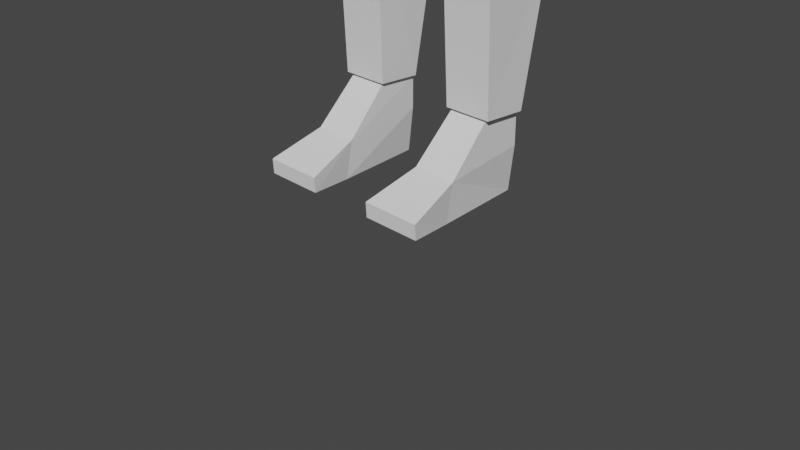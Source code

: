 # Source: femal_mannequin.blend  (saved by Blender 2.82.7; exported with 4.5.12 LTS)
import bpy
from mathutils import Matrix  # noqa: F401  (used for matrix-valued properties, if any)

bpy.ops.wm.read_factory_settings(use_empty=True)
scene = bpy.context.scene
scene.name = 'Scene'

# ---- collections
col_collection = bpy.data.collections.new('Collection'); scene.collection.children.link(col_collection)
col_background = bpy.data.collections.new('background'); scene.collection.children.link(col_background)

# ---- materials (node trees are filled in below, after node groups)
mat_material_002 = bpy.data.materials.new('Material.002')
mat_material_002.use_transparent_shadow = False

# ---- material node trees

# ---- world
world_world = bpy.data.worlds.new('World'); scene.world = world_world
world_world.use_nodes = True; world_world.node_tree.nodes.clear()
_N = world_world.node_tree.nodes; _L = world_world.node_tree.links
n0 = _N.new('ShaderNodeOutputWorld'); n0.name = 'World Output'; n0.location = (300, 300)
n1 = _N.new('ShaderNodeBackground'); n1.name = 'Background'; n1.location = (10, 300)
n1.inputs[0].default_value = (0.05088, 0.05088, 0.05088, 1.0)
_L.new(n1.outputs[0], n0.inputs[0])
n0.is_active_output = True
world_world.color = (0.05088, 0.05088, 0.05088)
world_world.use_sun_shadow = False
world_world.sun_shadow_jitter_overblur = 0.0

# ---- cameras
cam_camera = bpy.data.cameras.new('Camera')
cam_camera.clip_end = 100.0
cam_camera.ortho_scale = 7.314

# ---- meshes
me_cube_002 = bpy.data.meshes.new('Cube.002')
me_cube_002.from_pydata([(-0.8729, -0.4956, -1.088), (-1.026, -0.9481, 0.8099), (-0.8729, 0.8549, -0.6681), (-1.026, 0.6005, 1.177), (0.8729, -0.4956, -1.088), (1.026, -0.9481, 0.8099), (0.8729, 0.8549, -0.6681), (1.026, 0.6005, 1.177), (-1.403, -1.049, -0.2164), (-1.403, 1.095, 0.3263), (1.403, 1.095, 0.3263), (1.403, -1.049, -0.2164), (5.96e-08, 0.8549, -0.6681), (-2.587e-17, 0.6005, 1.177), (5.96e-08, -0.4956, -1.088), (0.0, -0.9481, 0.8099), (0.0, -1.049, -0.2164), (-7.39e-17, 1.095, 0.3263)], [], [(8, 1, 3, 9), (17, 13, 7, 10), (10, 7, 5, 11), (16, 15, 1, 8), (12, 6, 4, 14), (13, 3, 1, 15), (14, 16, 8, 0), (6, 10, 11, 4), (12, 17, 10, 6), (0, 8, 9, 2), (2, 9, 17, 12), (4, 11, 16, 14), (7, 13, 15, 5), (2, 12, 14, 0), (11, 5, 15, 16), (9, 3, 13, 17)])
_uv = me_cube_002.uv_layers.new(name='UVMap')
_uv.uv.foreach_set('vector', [0.6621, 0.5316, 0.7218, 0.5316, 0.7218, 0.5914, 0.6621, 0.5914, 0.6621, 0.5316, 0.7218, 0.5316, 0.7218, 0.5914, 0.6621, 0.5914, 0.7674, 0.5213, 0.8331, 0.5213, 0.8331, 0.587, 0.7674, 0.587, 0.7674, 0.5213, 0.8331, 0.5213, 0.8331, 0.587, 0.7674, 0.587, 0.6621, 0.5316, 0.7218, 0.5316, 0.7218, 0.5914, 0.6621, 0.5914, 0.7674, 0.5213, 0.8331, 0.5213, 0.8331, 0.587, 0.7674, 0.587, 0.7674, 0.5213, 0.8331, 0.5213, 0.8331, 0.587, 0.7674, 0.587, 0.7674, 0.5213, 0.8331, 0.5213, 0.8331, 0.587, 0.7674, 0.587, 0.6621, 0.5316, 0.7218, 0.5316, 0.7218, 0.5914, 0.6621, 0.5914, 0.6621, 0.5316, 0.7218, 0.5316, 0.7218, 0.5914, 0.6621, 0.5914, 0.6621, 0.5316, 0.7218, 0.5316, 0.7218, 0.5914, 0.6621, 0.5914, 0.7674, 0.5213, 0.8331, 0.5213, 0.8331, 0.587, 0.7674, 0.587, 0.7674, 0.5213, 0.8331, 0.5213, 0.8331, 0.587, 0.7674, 0.587, 0.6621, 0.5316, 0.7218, 0.5316, 0.7218, 0.5914, 0.6621, 0.5914, 0.7674, 0.5213, 0.8331, 0.5213, 0.8331, 0.587, 0.7674, 0.587, 0.6621, 0.5316, 0.7218, 0.5316, 0.7218, 0.5914, 0.6621, 0.5914])
me_cube_002.use_remesh_fix_poles = True
me_cube_002.use_remesh_preserve_attributes = False
me_cube_002.use_mirror_vertex_groups = False
me_cube_002.update()
me_cube_003 = bpy.data.meshes.new('Cube.003')
me_cube_003.from_pydata([(-1.0, 0.2436, 1.186), (-1.0, 1.56, -0.618), (-1.0, -1.56, 0.618), (-1.0, -0.2436, -1.186), (1.0, 0.2436, 1.186), (1.0, 1.56, -0.618), (1.0, -1.56, 0.618), (1.0, -0.2436, -1.186)], [], [(0, 1, 3, 2), (2, 3, 7, 6), (6, 7, 5, 4), (4, 5, 1, 0), (2, 6, 4, 0), (7, 3, 1, 5)])
_uv = me_cube_003.uv_layers.new(name='UVMap')
_uv.uv.foreach_set('vector', [0.6621, 0.5316, 0.7218, 0.5316, 0.7218, 0.5914, 0.6621, 0.5914, 0.7674, 0.5213, 0.8331, 0.5213, 0.8331, 0.587, 0.7674, 0.587, 0.7674, 0.5213, 0.8331, 0.5213, 0.8331, 0.587, 0.7674, 0.587, 0.6621, 0.5316, 0.7218, 0.5316, 0.7218, 0.5914, 0.6621, 0.5914, 0.6621, 0.5316, 0.7218, 0.5316, 0.7218, 0.5914, 0.6621, 0.5914, 0.6621, 0.5316, 0.7218, 0.5316, 0.7218, 0.5914, 0.6621, 0.5914])
me_cube_003.use_remesh_fix_poles = True
me_cube_003.use_remesh_preserve_attributes = False
me_cube_003.use_mirror_vertex_groups = False
me_cube_003.update()
me_cube_004 = bpy.data.meshes.new('Cube.004')
me_cube_004.from_pydata([(-0.7904, -0.653, -1.08), (-0.619, -0.4052, 0.8465), (-0.7904, 0.4356, -1.046), (-0.6261, 0.5574, 1.172), (0.7904, -0.653, -1.08), (0.6332, -0.4052, 0.8465), (0.7904, 0.4356, -1.046), (0.6261, 0.5574, 1.172), (-1.051, -0.8574, -0.1216), (-1.051, 0.8803, 0.2408), (1.051, 0.8803, 0.2408), (1.051, -0.8574, -0.1216)], [], [(8, 1, 3, 9), (10, 7, 5, 11), (9, 3, 7, 10), (11, 5, 1, 8), (2, 6, 4, 0), (7, 3, 1, 5), (6, 10, 11, 4), (4, 11, 8, 0), (0, 8, 9, 2), (2, 9, 10, 6)])
_uv = me_cube_004.uv_layers.new(name='UVMap')
_uv.uv.foreach_set('vector', [0.6621, 0.5316, 0.7218, 0.5316, 0.7218, 0.5914, 0.6621, 0.5914, 0.7674, 0.5213, 0.8331, 0.5213, 0.8331, 0.587, 0.7674, 0.587, 0.6621, 0.5316, 0.7218, 0.5316, 0.7218, 0.5914, 0.6621, 0.5914, 0.7674, 0.5213, 0.8331, 0.5213, 0.8331, 0.587, 0.7674, 0.587, 0.6621, 0.5316, 0.7218, 0.5316, 0.7218, 0.5914, 0.6621, 0.5914, 0.7674, 0.5213, 0.8331, 0.5213, 0.8331, 0.587, 0.7674, 0.587, 0.7674, 0.5213, 0.8331, 0.5213, 0.8331, 0.587, 0.7674, 0.587, 0.7674, 0.5213, 0.8331, 0.5213, 0.8331, 0.587, 0.7674, 0.587, 0.6621, 0.5316, 0.7218, 0.5316, 0.7218, 0.5914, 0.6621, 0.5914, 0.6621, 0.5316, 0.7218, 0.5316, 0.7218, 0.5914, 0.6621, 0.5914])
me_cube_004.materials.append(mat_material_002)
me_cube_004.use_remesh_fix_poles = True
me_cube_004.use_remesh_preserve_attributes = False
me_cube_004.use_mirror_vertex_groups = False
me_cube_004.update()
me_cube_005 = bpy.data.meshes.new('Cube.005')
me_cube_005.from_pydata([(-1.137, -1.0, -0.8675), (-1.137, -1.0, 0.8675), (-1.137, 1.0, -0.8675), (-1.137, 1.0, 0.8675), (1.137, -1.0, -0.8675), (1.137, -1.0, 0.8675), (1.137, 1.0, -0.8675), (1.137, 1.0, 0.8675)], [], [(0, 1, 3, 2), (2, 3, 7, 6), (6, 7, 5, 4), (4, 5, 1, 0), (2, 6, 4, 0), (7, 3, 1, 5)])
_uv = me_cube_005.uv_layers.new(name='UVMap')
_uv.uv.foreach_set('vector', [0.6621, 0.5316, 0.7218, 0.5316, 0.7218, 0.5914, 0.6621, 0.5914, 0.6621, 0.5316, 0.7218, 0.5316, 0.7218, 0.5914, 0.6621, 0.5914, 0.7674, 0.5213, 0.8331, 0.5213, 0.8331, 0.587, 0.7674, 0.587, 0.7674, 0.5213, 0.8331, 0.5213, 0.8331, 0.587, 0.7674, 0.587, 0.6621, 0.5316, 0.7218, 0.5316, 0.7218, 0.5914, 0.6621, 0.5914, 0.6621, 0.5316, 0.7218, 0.5316, 0.7218, 0.5914, 0.6621, 0.5914])
me_cube_005.use_remesh_fix_poles = True
me_cube_005.use_remesh_preserve_attributes = False
me_cube_005.use_mirror_vertex_groups = False
me_cube_005.update()
me_cube_006 = bpy.data.meshes.new('Cube.006')
me_cube_006.from_pydata([(-1.102, -1.0, -0.2201), (-0.817, -0.923, 0.9901), (-1.102, 1.0, -0.2201), (-0.817, 0.8846, 0.9901), (1.095, -1.0, -0.2201), (0.7872, -0.923, 1.015), (1.095, 1.0, -0.2201), (0.7872, 0.8846, 1.015), (0.006777, 1.0, -1.069), (0.0, 0.8846, 1.0), (0.006777, -1.0, -1.069), (0.0, -0.923, 1.0)], [], [(0, 1, 3, 2), (8, 9, 7, 6), (6, 7, 5, 4), (8, 6, 4, 10), (9, 3, 1, 11), (10, 11, 1, 0), (4, 5, 11, 10), (7, 9, 11, 5), (2, 8, 10, 0), (2, 3, 9, 8)])
_uv = me_cube_006.uv_layers.new(name='UVMap')
_uv.uv.foreach_set('vector', [0.6621, 0.5316, 0.7218, 0.5316, 0.7218, 0.5914, 0.6621, 0.5914, 0.6621, 0.5316, 0.7218, 0.5316, 0.7218, 0.5914, 0.6621, 0.5914, 0.7674, 0.5213, 0.8331, 0.5213, 0.8331, 0.587, 0.7674, 0.587, 0.6621, 0.5316, 0.7218, 0.5316, 0.7218, 0.5914, 0.6621, 0.5914, 0.7674, 0.5213, 0.8331, 0.5213, 0.8331, 0.587, 0.7674, 0.587, 0.7674, 0.5213, 0.8331, 0.5213, 0.8331, 0.587, 0.7674, 0.587, 0.7674, 0.5213, 0.8331, 0.5213, 0.8331, 0.587, 0.7674, 0.587, 0.7674, 0.5213, 0.8331, 0.5213, 0.8331, 0.587, 0.7674, 0.587, 0.6621, 0.5316, 0.7218, 0.5316, 0.7218, 0.5914, 0.6621, 0.5914, 0.6621, 0.5316, 0.7218, 0.5316, 0.7218, 0.5914, 0.6621, 0.5914])
me_cube_006.use_remesh_fix_poles = True
me_cube_006.use_remesh_preserve_attributes = False
me_cube_006.use_mirror_vertex_groups = False
me_cube_006.update()
me_cube_007 = bpy.data.meshes.new('Cube.007')
me_cube_007.from_pydata([(-0.6501, -0.3963, -1.078), (-1.217, -1.205, 0.5356), (-0.6521, 1.454, -1.099), (-1.232, 1.088, 0.5256), (1.249, -0.4122, -1.021), (0.9235, -1.315, 1.004), (1.247, 1.451, -1.02), (0.9078, 0.99, 1.015)], [], [(0, 1, 3, 2), (2, 3, 7, 6), (6, 7, 5, 4), (4, 5, 1, 0), (2, 6, 4, 0), (7, 3, 1, 5)])
_uv = me_cube_007.uv_layers.new(name='UVMap')
_uv.uv.foreach_set('vector', [0.6621, 0.5316, 0.7218, 0.5316, 0.7218, 0.5914, 0.6621, 0.5914, 0.6621, 0.5316, 0.7218, 0.5316, 0.7218, 0.5914, 0.6621, 0.5914, 0.7674, 0.5213, 0.8331, 0.5213, 0.8331, 0.587, 0.7674, 0.587, 0.7674, 0.5213, 0.8331, 0.5213, 0.8331, 0.587, 0.7674, 0.587, 0.6621, 0.5316, 0.7218, 0.5316, 0.7218, 0.5914, 0.6621, 0.5914, 0.7674, 0.5213, 0.8331, 0.5213, 0.8331, 0.587, 0.7674, 0.587])
me_cube_007.materials.append(mat_material_002)
me_cube_007.use_remesh_fix_poles = True
me_cube_007.use_remesh_preserve_attributes = False
me_cube_007.use_mirror_vertex_groups = False
me_cube_007.update()
me_cube_009 = bpy.data.meshes.new('Cube.009')
me_cube_009.from_pydata([(-1.0, -0.789, -1.11), (-1.106, -1.106, 1.0), (-1.0, 0.8008, -1.123), (-1.106, 1.026, 0.9392), (1.0, -0.789, -1.11), (1.106, -1.106, 1.0), (1.0, 0.8008, -1.123), (1.106, 1.026, 0.9392), (-0.9856, 1.815, 0.438), (1.014, 1.815, 0.438)], [], [(0, 1, 3, 8, 2), (2, 8, 9, 6), (6, 9, 7, 5, 4), (4, 5, 1, 0), (2, 6, 4, 0), (7, 3, 1, 5), (9, 8, 3, 7)])
_uv = me_cube_009.uv_layers.new(name='UVMap')
_uv.uv.foreach_set('vector', [0.6919, 0.5914, 0.7204, 0.5708, 0.7095, 0.5373, 0.6744, 0.5373, 0.6635, 0.5708, 0.6621, 0.5316, 0.7218, 0.5316, 0.7218, 0.5914, 0.6621, 0.5914, 0.8002, 0.587, 0.8315, 0.5643, 0.8195, 0.5276, 0.7809, 0.5276, 0.769, 0.5643, 0.7674, 0.5213, 0.8331, 0.5213, 0.8331, 0.587, 0.7674, 0.587, 0.6621, 0.5316, 0.7218, 0.5316, 0.7218, 0.5914, 0.6621, 0.5914, 0.7674, 0.5213, 0.8331, 0.5213, 0.8331, 0.587, 0.7674, 0.587, 0.6621, 0.5316, 0.7218, 0.5316, 0.7218, 0.5914, 0.6621, 0.5914])
me_cube_009.use_remesh_fix_poles = True
me_cube_009.use_remesh_preserve_attributes = False
me_cube_009.use_mirror_vertex_groups = False
me_cube_009.update()
me_cube_010 = bpy.data.meshes.new('Cube.010')
me_cube_010.from_pydata([(-1.112, -3.25, -1.308), (-1.0, -0.94, 1.053), (-0.7318, 1.06, -1.233), (-1.0, 1.06, 1.053), (1.112, -3.25, -1.308), (1.0, -0.94, 1.053), (0.7318, 1.06, -1.233), (1.0, 1.06, 1.053), (-1.112, -2.903, -0.2049), (-1.0, 1.06, 0.1097), (1.0, 1.06, 0.1097), (1.112, -2.903, -0.2049), (1.501, -5.482, -0.7904), (1.501, -5.434, -1.233), (-1.501, -5.434, -1.233), (-1.501, -5.482, -0.7904)], [], [(8, 1, 3, 9), (9, 3, 7, 10), (10, 7, 5, 11), (11, 5, 1, 8), (2, 6, 4, 0), (7, 3, 1, 5), (4, 11, 12, 13), (6, 10, 11, 4), (2, 9, 10, 6), (0, 8, 9, 2), (13, 12, 15, 14), (11, 8, 15, 12), (8, 0, 14, 15), (0, 4, 13, 14)])
_uv = me_cube_010.uv_layers.new(name='UVMap')
_uv.uv.foreach_set('vector', [0.6621, 0.5316, 0.7218, 0.5316, 0.7218, 0.5914, 0.6621, 0.5914, 0.6621, 0.5316, 0.7218, 0.5316, 0.7218, 0.5914, 0.6621, 0.5914, 0.7674, 0.5213, 0.8331, 0.5213, 0.8331, 0.587, 0.7674, 0.587, 0.7674, 0.5213, 0.8331, 0.5213, 0.8331, 0.587, 0.7674, 0.587, 0.6621, 0.5316, 0.7218, 0.5316, 0.7218, 0.5914, 0.6621, 0.5914, 0.7674, 0.5213, 0.8331, 0.5213, 0.8331, 0.587, 0.7674, 0.587, 0.7674, 0.5213, 0.8331, 0.5213, 0.8331, 0.587, 0.7674, 0.587, 0.7674, 0.5213, 0.8331, 0.5213, 0.8331, 0.587, 0.7674, 0.587, 0.6621, 0.5316, 0.7218, 0.5316, 0.7218, 0.5914, 0.6621, 0.5914, 0.6621, 0.5316, 0.7218, 0.5316, 0.7218, 0.5914, 0.6621, 0.5914, 0.7674, 0.5213, 0.8331, 0.5213, 0.8331, 0.587, 0.7674, 0.587, 0.7674, 0.5213, 0.8331, 0.5213, 0.8331, 0.587, 0.7674, 0.587, 0.6621, 0.5316, 0.7218, 0.5316, 0.7218, 0.5914, 0.6621, 0.5914, 0.6621, 0.5316, 0.7218, 0.5316, 0.7218, 0.5914, 0.6621, 0.5914])
me_cube_010.use_remesh_fix_poles = True
me_cube_010.use_remesh_preserve_attributes = False
me_cube_010.use_mirror_vertex_groups = False
me_cube_010.update()
me_icosphere_002 = bpy.data.meshes.new('Icosphere.002')
me_icosphere_002.from_pydata([(0.0, 0.0, -1.0), (0.7236, -0.5257, -0.4472), (-0.2764, -0.8506, -0.4472), (-0.8944, 0.0, -0.4472), (-0.2764, 0.8506, -0.4472), (0.7236, 0.5257, -0.4472), (0.2764, -0.8506, 0.4472), (-0.7236, -0.5257, 0.4472), (-0.7236, 0.5257, 0.4472), (0.2764, 0.8506, 0.4472), (0.8944, 0.0, 0.4472), (0.0, 0.0, 1.0)], [], [(0, 1, 2), (1, 0, 5), (0, 2, 3), (0, 3, 4), (0, 4, 5), (1, 5, 10), (2, 1, 6), (3, 2, 7), (4, 3, 8), (5, 4, 9), (1, 10, 6), (2, 6, 7), (3, 7, 8), (4, 8, 9), (5, 9, 10), (6, 10, 11), (7, 6, 11), (8, 7, 11), (9, 8, 11), (10, 9, 11)])
_uv = me_icosphere_002.uv_layers.new(name='UVMap')
_uv.uv.foreach_set('vector', [0.6621, 0.5316, 0.7218, 0.5316, 0.7218, 0.5914, 0.7674, 0.5213, 0.8331, 0.5213, 0.8331, 0.587, 0.6621, 0.5316, 0.7218, 0.5316, 0.7218, 0.5914, 0.6621, 0.5316, 0.7218, 0.5316, 0.7218, 0.5914, 0.6621, 0.5316, 0.7218, 0.5316, 0.7218, 0.5914, 0.7674, 0.5213, 0.8331, 0.5213, 0.8331, 0.587, 0.7674, 0.5213, 0.8331, 0.5213, 0.8331, 0.587, 0.6621, 0.5316, 0.7218, 0.5316, 0.7218, 0.5914, 0.6621, 0.5316, 0.7218, 0.5316, 0.7218, 0.5914, 0.6621, 0.5316, 0.7218, 0.5316, 0.7218, 0.5914, 0.7674, 0.5213, 0.8331, 0.5213, 0.8331, 0.587, 0.7674, 0.5213, 0.8331, 0.5213, 0.8331, 0.587, 0.6621, 0.5316, 0.7218, 0.5316, 0.7218, 0.5914, 0.6621, 0.5316, 0.7218, 0.5316, 0.7218, 0.5914, 0.7674, 0.5213, 0.8331, 0.5213, 0.8331, 0.587, 0.7674, 0.5213, 0.8331, 0.5213, 0.8331, 0.587, 0.7674, 0.5213, 0.8331, 0.5213, 0.8331, 0.587, 0.6621, 0.5316, 0.7218, 0.5316, 0.7218, 0.5914, 0.6621, 0.5316, 0.7218, 0.5316, 0.7218, 0.5914, 0.7674, 0.5213, 0.8331, 0.5213, 0.8331, 0.587])
me_icosphere_002.use_remesh_fix_poles = True
me_icosphere_002.use_remesh_preserve_attributes = False
me_icosphere_002.use_mirror_vertex_groups = False
me_icosphere_002.update()
me_icosphere_003 = bpy.data.meshes.new('Icosphere.003')
me_icosphere_003.from_pydata([(0.0, 0.0, -1.0), (0.7236, -0.5257, -0.4472), (-0.2764, -0.8506, -0.4472), (-0.8944, 0.0, -0.4472), (-0.2764, 0.8506, -0.4472), (0.7236, 0.5257, -0.4472), (0.2764, -0.8506, 0.4472), (-0.7236, -0.5257, 0.4472), (-0.7236, 0.5257, 0.4472), (0.2764, 0.8506, 0.4472), (0.8944, 0.0, 0.4472), (0.0, 0.0, 1.0)], [], [(0, 1, 2), (1, 0, 5), (0, 2, 3), (0, 3, 4), (0, 4, 5), (1, 5, 10), (2, 1, 6), (3, 2, 7), (4, 3, 8), (5, 4, 9), (1, 10, 6), (2, 6, 7), (3, 7, 8), (4, 8, 9), (5, 9, 10), (6, 10, 11), (7, 6, 11), (8, 7, 11), (9, 8, 11), (10, 9, 11)])
_uv = me_icosphere_003.uv_layers.new(name='UVMap')
_uv.uv.foreach_set('vector', [0.7674, 0.5213, 0.8331, 0.5213, 0.8331, 0.587, 0.7674, 0.5213, 0.8331, 0.5213, 0.8331, 0.587, 0.6621, 0.5316, 0.7218, 0.5316, 0.7218, 0.5914, 0.6621, 0.5316, 0.7218, 0.5316, 0.7218, 0.5914, 0.6621, 0.5316, 0.7218, 0.5316, 0.7218, 0.5914, 0.7674, 0.5213, 0.8331, 0.5213, 0.8331, 0.587, 0.7674, 0.5213, 0.8331, 0.5213, 0.8331, 0.587, 0.6621, 0.5316, 0.7218, 0.5316, 0.7218, 0.5914, 0.6621, 0.5316, 0.7218, 0.5316, 0.7218, 0.5914, 0.6621, 0.5316, 0.7218, 0.5316, 0.7218, 0.5914, 0.7674, 0.5213, 0.8331, 0.5213, 0.8331, 0.587, 0.7674, 0.5213, 0.8331, 0.5213, 0.8331, 0.587, 0.6621, 0.5316, 0.7218, 0.5316, 0.7218, 0.5914, 0.6621, 0.5316, 0.7218, 0.5316, 0.7218, 0.5914, 0.7674, 0.5213, 0.8331, 0.5213, 0.8331, 0.587, 0.7674, 0.5213, 0.8331, 0.5213, 0.8331, 0.587, 0.7674, 0.5213, 0.8331, 0.5213, 0.8331, 0.587, 0.7674, 0.5213, 0.8331, 0.5213, 0.8331, 0.587, 0.7674, 0.5213, 0.8331, 0.5213, 0.8331, 0.587, 0.7674, 0.5213, 0.8331, 0.5213, 0.8331, 0.587])
me_icosphere_003.use_remesh_fix_poles = True
me_icosphere_003.use_remesh_preserve_attributes = False
me_icosphere_003.use_mirror_vertex_groups = False
me_icosphere_003.update()
me_cube_011 = bpy.data.meshes.new('Cube.011')
me_cube_011.from_pydata([(0.2275, -1.0, -1.074), (-2.012, -1.0, 0.7103), (0.2275, 1.0, -1.074), (-2.012, 1.0, 0.7103), (1.806, -1.0, -0.7103), (0.1852, -1.0, 1.241), (1.806, 1.0, -0.7103), (0.1852, 1.0, 1.241)], [], [(0, 1, 3, 2), (2, 3, 7, 6), (6, 7, 5, 4), (4, 5, 1, 0), (2, 6, 4, 0), (7, 3, 1, 5)])
_uv = me_cube_011.uv_layers.new(name='UVMap')
_uv.uv.foreach_set('vector', [0.6621, 0.5316, 0.7218, 0.5316, 0.7218, 0.5914, 0.6621, 0.5914, 0.6621, 0.5316, 0.7218, 0.5316, 0.7218, 0.5914, 0.6621, 0.5914, 0.7674, 0.5213, 0.8331, 0.5213, 0.8331, 0.587, 0.7674, 0.587, 0.7674, 0.5213, 0.8331, 0.5213, 0.8331, 0.587, 0.7674, 0.587, 0.7674, 0.5213, 0.8331, 0.5213, 0.8331, 0.587, 0.7674, 0.587, 0.7674, 0.5213, 0.8331, 0.5213, 0.8331, 0.587, 0.7674, 0.587])
me_cube_011.use_remesh_fix_poles = True
me_cube_011.use_remesh_preserve_attributes = False
me_cube_011.use_mirror_vertex_groups = False
me_cube_011.update()
me_icosphere_004 = bpy.data.meshes.new('Icosphere.004')
me_icosphere_004.from_pydata([(0.0, 0.0, -1.0), (0.7236, -0.5257, -0.4472), (-0.2764, -0.8506, -0.4472), (-0.8944, 0.0, -0.4472), (-0.2764, 0.8506, -0.4472), (0.7236, 0.5257, -0.4472), (0.2764, -0.8506, 0.4472), (-0.7236, -0.5257, 0.4472), (-0.7236, 0.5257, 0.4472), (0.2764, 0.8506, 0.4472), (0.8944, 0.0, 0.4472), (0.0, 0.0, 1.0)], [], [(0, 1, 2), (1, 0, 5), (0, 2, 3), (0, 3, 4), (0, 4, 5), (1, 5, 10), (2, 1, 6), (3, 2, 7), (4, 3, 8), (5, 4, 9), (1, 10, 6), (2, 6, 7), (3, 7, 8), (4, 8, 9), (5, 9, 10), (6, 10, 11), (7, 6, 11), (8, 7, 11), (9, 8, 11), (10, 9, 11)])
_uv = me_icosphere_004.uv_layers.new(name='UVMap')
_uv.uv.foreach_set('vector', [0.7674, 0.5213, 0.8331, 0.5213, 0.8331, 0.587, 0.7674, 0.5213, 0.8331, 0.5213, 0.8331, 0.587, 0.6621, 0.5316, 0.7218, 0.5316, 0.7218, 0.5914, 0.6621, 0.5316, 0.7218, 0.5316, 0.7218, 0.5914, 0.6621, 0.5316, 0.7218, 0.5316, 0.7218, 0.5914, 0.7674, 0.5213, 0.8331, 0.5213, 0.8331, 0.587, 0.7674, 0.5213, 0.8331, 0.5213, 0.8331, 0.587, 0.6621, 0.5316, 0.7218, 0.5316, 0.7218, 0.5914, 0.6621, 0.5316, 0.7218, 0.5316, 0.7218, 0.5914, 0.6621, 0.5316, 0.7218, 0.5316, 0.7218, 0.5914, 0.7674, 0.5213, 0.8331, 0.5213, 0.8331, 0.587, 0.7674, 0.5213, 0.8331, 0.5213, 0.8331, 0.587, 0.6621, 0.5316, 0.7218, 0.5316, 0.7218, 0.5914, 0.6621, 0.5316, 0.7218, 0.5316, 0.7218, 0.5914, 0.7674, 0.5213, 0.8331, 0.5213, 0.8331, 0.587, 0.7674, 0.5213, 0.8331, 0.5213, 0.8331, 0.587, 0.7674, 0.5213, 0.8331, 0.5213, 0.8331, 0.587, 0.6621, 0.5316, 0.7218, 0.5316, 0.7218, 0.5914, 0.7674, 0.5213, 0.8331, 0.5213, 0.8331, 0.587, 0.7674, 0.5213, 0.8331, 0.5213, 0.8331, 0.587])
me_icosphere_004.use_remesh_fix_poles = True
me_icosphere_004.use_remesh_preserve_attributes = False
me_icosphere_004.use_mirror_vertex_groups = False
me_icosphere_004.update()
me_cube_012 = bpy.data.meshes.new('Cube.012')
me_cube_012.from_pydata([(0.9638, -0.6335, -1.299), (-2.012, -1.0, 0.7103), (0.9638, 0.6335, -1.299), (-2.012, 1.0, 0.7103), (1.964, -0.6335, -1.068), (0.1164, -1.0, 1.171), (1.964, 0.6335, -1.068), (0.1164, 1.0, 1.171)], [], [(0, 1, 3, 2), (2, 3, 7, 6), (6, 7, 5, 4), (4, 5, 1, 0), (2, 6, 4, 0), (7, 3, 1, 5)])
_uv = me_cube_012.uv_layers.new(name='UVMap')
_uv.uv.foreach_set('vector', [0.6621, 0.5316, 0.7218, 0.5316, 0.7218, 0.5914, 0.6621, 0.5914, 0.6621, 0.5316, 0.7218, 0.5316, 0.7218, 0.5914, 0.6621, 0.5914, 0.7674, 0.5213, 0.8331, 0.5213, 0.8331, 0.587, 0.7674, 0.587, 0.7674, 0.5213, 0.8331, 0.5213, 0.8331, 0.587, 0.7674, 0.587, 0.7674, 0.5213, 0.8331, 0.5213, 0.8331, 0.587, 0.7674, 0.587, 0.7674, 0.5213, 0.8331, 0.5213, 0.8331, 0.587, 0.7674, 0.587])
me_cube_012.materials.append(mat_material_002)
me_cube_012.use_remesh_fix_poles = True
me_cube_012.use_remesh_preserve_attributes = False
me_cube_012.use_mirror_vertex_groups = False
me_cube_012.update()
me_cube_013 = bpy.data.meshes.new('Cube.013')
me_cube_013.from_pydata([(0.07957, -1.0, -1.144), (-1.018, -0.7283, 0.5281), (0.07957, 1.0, -1.144), (-1.018, 0.7283, 0.5281), (1.385, -1.0, -0.2873), (0.2873, -0.7283, 1.385), (1.385, 1.0, -0.2873), (0.2873, 0.7283, 1.385), (1.074, 1.0, -2.659), (1.074, -1.0, -2.659), (2.379, 1.0, -1.803), (2.379, -1.0, -1.803), (1.548, 1.0, -4.208), (1.548, -1.0, -4.208), (2.729, 1.0, -4.119), (2.729, -1.0, -4.119), (1.26, 0.8349, -5.665), (1.26, -0.7995, -5.665), (1.984, 0.8349, -5.888), (1.984, -0.7995, -5.888)], [], [(0, 1, 3, 2), (2, 3, 7, 6), (6, 7, 5, 4), (4, 5, 1, 0), (2, 6, 10, 8), (7, 3, 1, 5), (8, 10, 14, 12), (0, 2, 8, 9), (6, 4, 11, 10), (4, 0, 9, 11), (14, 15, 19, 18), (10, 11, 15, 14), (9, 8, 12, 13), (11, 9, 13, 15), (16, 18, 19, 17), (13, 12, 16, 17), (15, 13, 17, 19), (12, 14, 18, 16)])
_uv = me_cube_013.uv_layers.new(name='UVMap')
_uv.uv.foreach_set('vector', [0.6621, 0.5316, 0.7218, 0.5316, 0.7218, 0.5914, 0.6621, 0.5914, 0.6621, 0.5316, 0.7218, 0.5316, 0.7218, 0.5914, 0.6621, 0.5914, 0.7674, 0.5213, 0.8331, 0.5213, 0.8331, 0.587, 0.7674, 0.587, 0.7674, 0.5213, 0.8331, 0.5213, 0.8331, 0.587, 0.7674, 0.587, 0.6621, 0.5316, 0.7218, 0.5316, 0.7218, 0.5914, 0.6621, 0.5914, 0.7674, 0.5213, 0.8331, 0.5213, 0.8331, 0.587, 0.7674, 0.587, 0.6621, 0.5316, 0.7218, 0.5316, 0.7218, 0.5914, 0.6621, 0.5914, 0.6621, 0.5316, 0.7218, 0.5316, 0.7218, 0.5914, 0.6621, 0.5914, 0.7674, 0.5213, 0.8331, 0.5213, 0.8331, 0.587, 0.7674, 0.587, 0.7674, 0.5213, 0.8331, 0.5213, 0.8331, 0.587, 0.7674, 0.587, 0.7674, 0.5213, 0.8331, 0.5213, 0.8331, 0.587, 0.7674, 0.587, 0.7674, 0.5213, 0.8331, 0.5213, 0.8331, 0.587, 0.7674, 0.587, 0.6621, 0.5316, 0.7218, 0.5316, 0.7218, 0.5914, 0.6621, 0.5914, 0.7674, 0.5213, 0.8331, 0.5213, 0.8331, 0.587, 0.7674, 0.587, 0.6621, 0.5316, 0.7218, 0.5316, 0.7218, 0.5914, 0.6621, 0.5914, 0.6621, 0.5316, 0.7218, 0.5316, 0.7218, 0.5914, 0.6621, 0.5914, 0.7674, 0.5213, 0.8331, 0.5213, 0.8331, 0.587, 0.7674, 0.587, 0.6621, 0.5316, 0.7218, 0.5316, 0.7218, 0.5914, 0.6621, 0.5914])
me_cube_013.use_remesh_fix_poles = True
me_cube_013.use_remesh_preserve_attributes = False
me_cube_013.use_mirror_vertex_groups = False
me_cube_013.update()
me_cube_014 = bpy.data.meshes.new('Cube.014')
me_cube_014.from_pydata([(-0.2711, -0.3927, -1.665), (-1.388, -1.648, -0.1323), (0.07588, 0.1208, -1.284), (-1.327, 0.6865, 0.6332), (1.388, -0.8201, -0.6332), (0.2711, -2.075, 0.8996), (1.674, -0.173, -0.2526), (0.2711, 0.3927, 1.665), (0.1961, -2.592, -2.756), (-0.6684, -3.898, -1.813), (0.6158, -4.229, -1.014), (1.48, -2.923, -1.957)], [], [(0, 1, 3, 2), (2, 3, 7, 6), (6, 7, 5, 4), (1, 0, 8, 9), (2, 6, 4, 0), (7, 3, 1, 5), (11, 10, 9, 8), (0, 4, 11, 8), (5, 1, 9, 10), (4, 5, 10, 11)])
_uv = me_cube_014.uv_layers.new(name='UVMap')
_uv.uv.foreach_set('vector', [0.6621, 0.5316, 0.7218, 0.5316, 0.7218, 0.5914, 0.6621, 0.5914, 0.6621, 0.5316, 0.7218, 0.5316, 0.7218, 0.5914, 0.6621, 0.5914, 0.7674, 0.5213, 0.8331, 0.5213, 0.8331, 0.587, 0.7674, 0.587, 0.6621, 0.5316, 0.7218, 0.5316, 0.7218, 0.5914, 0.6621, 0.5914, 0.7674, 0.5213, 0.8331, 0.5213, 0.8331, 0.587, 0.7674, 0.587, 0.7674, 0.5213, 0.8331, 0.5213, 0.8331, 0.587, 0.7674, 0.587, 0.7674, 0.5213, 0.8331, 0.5213, 0.8331, 0.587, 0.7674, 0.587, 0.7674, 0.5213, 0.8331, 0.5213, 0.8331, 0.587, 0.7674, 0.587, 0.7674, 0.5213, 0.8331, 0.5213, 0.8331, 0.587, 0.7674, 0.587, 0.7674, 0.5213, 0.8331, 0.5213, 0.8331, 0.587, 0.7674, 0.587])
me_cube_014.use_remesh_fix_poles = True
me_cube_014.use_remesh_preserve_attributes = False
me_cube_014.use_mirror_vertex_groups = False
me_cube_014.update()
me_cube_022 = bpy.data.meshes.new('Cube.022')
me_cube_022.from_pydata([(-0.6501, -0.3963, -1.078), (-1.217, -1.205, 0.5356), (-0.6521, 1.454, -1.099), (-1.232, 1.088, 0.5256), (1.249, -0.4122, -1.021), (0.9235, -1.315, 1.004), (1.247, 1.451, -1.02), (0.9078, 0.99, 1.015)], [], [(0, 1, 3, 2), (2, 3, 7, 6), (6, 7, 5, 4), (4, 5, 1, 0), (2, 6, 4, 0), (7, 3, 1, 5)])
_uv = me_cube_022.uv_layers.new(name='UVMap')
_uv.uv.foreach_set('vector', [0.7674, 0.5213, 0.8331, 0.5213, 0.8331, 0.587, 0.7674, 0.587, 0.6621, 0.5316, 0.7218, 0.5316, 0.7218, 0.5914, 0.6621, 0.5914, 0.6621, 0.5316, 0.7218, 0.5316, 0.7218, 0.5914, 0.6621, 0.5914, 0.7674, 0.5213, 0.8331, 0.5213, 0.8331, 0.587, 0.7674, 0.587, 0.6621, 0.5316, 0.7218, 0.5316, 0.7218, 0.5914, 0.6621, 0.5914, 0.6621, 0.5316, 0.7218, 0.5316, 0.7218, 0.5914, 0.6621, 0.5914])
me_cube_022.use_remesh_fix_poles = True
me_cube_022.use_remesh_preserve_attributes = False
me_cube_022.use_mirror_vertex_groups = False
me_cube_022.update()
me_cube_023 = bpy.data.meshes.new('Cube.023')
me_cube_023.from_pydata([(-1.0, -0.789, -1.11), (-1.106, -1.106, 1.0), (-1.0, 0.8008, -1.123), (-1.106, 1.026, 0.9392), (1.0, -0.789, -1.11), (1.106, -1.106, 1.0), (1.0, 0.8008, -1.123), (1.106, 1.026, 0.9392), (-0.9856, 1.815, 0.438), (1.014, 1.815, 0.438)], [], [(0, 1, 3, 8, 2), (2, 8, 9, 6), (6, 9, 7, 5, 4), (4, 5, 1, 0), (2, 6, 4, 0), (7, 3, 1, 5), (9, 8, 3, 7)])
_uv = me_cube_023.uv_layers.new(name='UVMap')
_uv.uv.foreach_set('vector', [0.8002, 0.587, 0.8315, 0.5643, 0.8195, 0.5276, 0.7809, 0.5276, 0.769, 0.5643, 0.6621, 0.5316, 0.7218, 0.5316, 0.7218, 0.5914, 0.6621, 0.5914, 0.6919, 0.5914, 0.7204, 0.5708, 0.7095, 0.5373, 0.6744, 0.5373, 0.6635, 0.5708, 0.7674, 0.5213, 0.8331, 0.5213, 0.8331, 0.587, 0.7674, 0.587, 0.6621, 0.5316, 0.7218, 0.5316, 0.7218, 0.5914, 0.6621, 0.5914, 0.7674, 0.5213, 0.8331, 0.5213, 0.8331, 0.587, 0.7674, 0.587, 0.6621, 0.5316, 0.7218, 0.5316, 0.7218, 0.5914, 0.6621, 0.5914])
me_cube_023.use_remesh_fix_poles = True
me_cube_023.use_remesh_preserve_attributes = False
me_cube_023.use_mirror_vertex_groups = False
me_cube_023.update()
me_cube_024 = bpy.data.meshes.new('Cube.024')
me_cube_024.from_pydata([(-1.112, -3.25, -1.308), (-1.0, -0.94, 1.053), (-0.7318, 1.06, -1.233), (-1.0, 1.06, 1.053), (1.112, -3.25, -1.308), (1.0, -0.94, 1.053), (0.7318, 1.06, -1.233), (1.0, 1.06, 1.053), (-1.112, -2.903, -0.2049), (-1.0, 1.06, 0.1097), (1.0, 1.06, 0.1097), (1.112, -2.903, -0.2049), (1.501, -5.482, -0.7904), (1.501, -5.434, -1.233), (-1.501, -5.434, -1.233), (-1.501, -5.482, -0.7904)], [], [(8, 1, 3, 9), (9, 3, 7, 10), (10, 7, 5, 11), (11, 5, 1, 8), (2, 6, 4, 0), (7, 3, 1, 5), (4, 11, 12, 13), (6, 10, 11, 4), (2, 9, 10, 6), (0, 8, 9, 2), (13, 12, 15, 14), (11, 8, 15, 12), (8, 0, 14, 15), (0, 4, 13, 14)])
_uv = me_cube_024.uv_layers.new(name='UVMap')
_uv.uv.foreach_set('vector', [0.7674, 0.5213, 0.8331, 0.5213, 0.8331, 0.587, 0.7674, 0.587, 0.6621, 0.5316, 0.7218, 0.5316, 0.7218, 0.5914, 0.6621, 0.5914, 0.6621, 0.5316, 0.7218, 0.5316, 0.7218, 0.5914, 0.6621, 0.5914, 0.7674, 0.5213, 0.8331, 0.5213, 0.8331, 0.587, 0.7674, 0.587, 0.6621, 0.5316, 0.7218, 0.5316, 0.7218, 0.5914, 0.6621, 0.5914, 0.6621, 0.5316, 0.7218, 0.5316, 0.7218, 0.5914, 0.6621, 0.5914, 0.6621, 0.5316, 0.7218, 0.5316, 0.7218, 0.5914, 0.6621, 0.5914, 0.6621, 0.5316, 0.7218, 0.5316, 0.7218, 0.5914, 0.6621, 0.5914, 0.6621, 0.5316, 0.7218, 0.5316, 0.7218, 0.5914, 0.6621, 0.5914, 0.7674, 0.5213, 0.8331, 0.5213, 0.8331, 0.587, 0.7674, 0.587, 0.7674, 0.5213, 0.8331, 0.5213, 0.8331, 0.587, 0.7674, 0.587, 0.7674, 0.5213, 0.8331, 0.5213, 0.8331, 0.587, 0.7674, 0.587, 0.7674, 0.5213, 0.8331, 0.5213, 0.8331, 0.587, 0.7674, 0.587, 0.7674, 0.5213, 0.8331, 0.5213, 0.8331, 0.587, 0.7674, 0.587])
me_cube_024.use_remesh_fix_poles = True
me_cube_024.use_remesh_preserve_attributes = False
me_cube_024.use_mirror_vertex_groups = False
me_cube_024.update()
me_icosphere_008 = bpy.data.meshes.new('Icosphere.008')
me_icosphere_008.from_pydata([(0.0, 0.0, -1.0), (0.7236, -0.5257, -0.4472), (-0.2764, -0.8506, -0.4472), (-0.8944, 0.0, -0.4472), (-0.2764, 0.8506, -0.4472), (0.7236, 0.5257, -0.4472), (0.2764, -0.8506, 0.4472), (-0.7236, -0.5257, 0.4472), (-0.7236, 0.5257, 0.4472), (0.2764, 0.8506, 0.4472), (0.8944, 0.0, 0.4472), (0.0, 0.0, 1.0)], [], [(0, 1, 2), (1, 0, 5), (0, 2, 3), (0, 3, 4), (0, 4, 5), (1, 5, 10), (2, 1, 6), (3, 2, 7), (4, 3, 8), (5, 4, 9), (1, 10, 6), (2, 6, 7), (3, 7, 8), (4, 8, 9), (5, 9, 10), (6, 10, 11), (7, 6, 11), (8, 7, 11), (9, 8, 11), (10, 9, 11)])
_uv = me_icosphere_008.uv_layers.new(name='UVMap')
_uv.uv.foreach_set('vector', [0.6621, 0.5316, 0.7218, 0.5316, 0.7218, 0.5914, 0.6621, 0.5316, 0.7218, 0.5316, 0.7218, 0.5914, 0.7674, 0.5213, 0.8331, 0.5213, 0.8331, 0.587, 0.6621, 0.5316, 0.7218, 0.5316, 0.7218, 0.5914, 0.6621, 0.5316, 0.7218, 0.5316, 0.7218, 0.5914, 0.6621, 0.5316, 0.7218, 0.5316, 0.7218, 0.5914, 0.7674, 0.5213, 0.8331, 0.5213, 0.8331, 0.587, 0.7674, 0.5213, 0.8331, 0.5213, 0.8331, 0.587, 0.6621, 0.5316, 0.7218, 0.5316, 0.7218, 0.5914, 0.6621, 0.5316, 0.7218, 0.5316, 0.7218, 0.5914, 0.6621, 0.5316, 0.7218, 0.5316, 0.7218, 0.5914, 0.7674, 0.5213, 0.8331, 0.5213, 0.8331, 0.587, 0.7674, 0.5213, 0.8331, 0.5213, 0.8331, 0.587, 0.6621, 0.5316, 0.7218, 0.5316, 0.7218, 0.5914, 0.6621, 0.5316, 0.7218, 0.5316, 0.7218, 0.5914, 0.6621, 0.5316, 0.7218, 0.5316, 0.7218, 0.5914, 0.7674, 0.5213, 0.8331, 0.5213, 0.8331, 0.587, 0.7674, 0.5213, 0.8331, 0.5213, 0.8331, 0.587, 0.6621, 0.5316, 0.7218, 0.5316, 0.7218, 0.5914, 0.6621, 0.5316, 0.7218, 0.5316, 0.7218, 0.5914])
me_icosphere_008.use_remesh_fix_poles = True
me_icosphere_008.use_remesh_preserve_attributes = False
me_icosphere_008.use_mirror_vertex_groups = False
me_icosphere_008.update()
me_icosphere_009 = bpy.data.meshes.new('Icosphere.009')
me_icosphere_009.from_pydata([(0.0, 0.0, -1.0), (0.7236, -0.5257, -0.4472), (-0.2764, -0.8506, -0.4472), (-0.8944, 0.0, -0.4472), (-0.2764, 0.8506, -0.4472), (0.7236, 0.5257, -0.4472), (0.2764, -0.8506, 0.4472), (-0.7236, -0.5257, 0.4472), (-0.7236, 0.5257, 0.4472), (0.2764, 0.8506, 0.4472), (0.8944, 0.0, 0.4472), (0.0, 0.0, 1.0)], [], [(0, 1, 2), (1, 0, 5), (0, 2, 3), (0, 3, 4), (0, 4, 5), (1, 5, 10), (2, 1, 6), (3, 2, 7), (4, 3, 8), (5, 4, 9), (1, 10, 6), (2, 6, 7), (3, 7, 8), (4, 8, 9), (5, 9, 10), (6, 10, 11), (7, 6, 11), (8, 7, 11), (9, 8, 11), (10, 9, 11)])
_uv = me_icosphere_009.uv_layers.new(name='UVMap')
_uv.uv.foreach_set('vector', [0.6621, 0.5316, 0.7218, 0.5316, 0.7218, 0.5914, 0.6621, 0.5316, 0.7218, 0.5316, 0.7218, 0.5914, 0.6621, 0.5316, 0.7218, 0.5316, 0.7218, 0.5914, 0.6621, 0.5316, 0.7218, 0.5316, 0.7218, 0.5914, 0.6621, 0.5316, 0.7218, 0.5316, 0.7218, 0.5914, 0.6621, 0.5316, 0.7218, 0.5316, 0.7218, 0.5914, 0.6621, 0.5316, 0.7218, 0.5316, 0.7218, 0.5914, 0.6621, 0.5316, 0.7218, 0.5316, 0.7218, 0.5914, 0.6621, 0.5316, 0.7218, 0.5316, 0.7218, 0.5914, 0.6621, 0.5316, 0.7218, 0.5316, 0.7218, 0.5914, 0.6621, 0.5316, 0.7218, 0.5316, 0.7218, 0.5914, 0.6621, 0.5316, 0.7218, 0.5316, 0.7218, 0.5914, 0.6621, 0.5316, 0.7218, 0.5316, 0.7218, 0.5914, 0.6621, 0.5316, 0.7218, 0.5316, 0.7218, 0.5914, 0.6621, 0.5316, 0.7218, 0.5316, 0.7218, 0.5914, 0.6621, 0.5316, 0.7218, 0.5316, 0.7218, 0.5914, 0.6621, 0.5316, 0.7218, 0.5316, 0.7218, 0.5914, 0.6621, 0.5316, 0.7218, 0.5316, 0.7218, 0.5914, 0.6621, 0.5316, 0.7218, 0.5316, 0.7218, 0.5914, 0.6621, 0.5316, 0.7218, 0.5316, 0.7218, 0.5914])
me_icosphere_009.use_remesh_fix_poles = True
me_icosphere_009.use_remesh_preserve_attributes = False
me_icosphere_009.use_mirror_vertex_groups = False
me_icosphere_009.update()
me_cube_025 = bpy.data.meshes.new('Cube.025')
me_cube_025.from_pydata([(0.2275, -1.0, -1.074), (-2.012, -1.0, 0.7103), (0.2275, 1.0, -1.074), (-2.012, 1.0, 0.7103), (1.806, -1.0, -0.7103), (0.1852, -1.0, 1.241), (1.806, 1.0, -0.7103), (0.1852, 1.0, 1.241)], [], [(0, 1, 3, 2), (2, 3, 7, 6), (6, 7, 5, 4), (4, 5, 1, 0), (2, 6, 4, 0), (7, 3, 1, 5)])
_uv = me_cube_025.uv_layers.new(name='UVMap')
_uv.uv.foreach_set('vector', [0.6621, 0.5316, 0.7218, 0.5316, 0.7218, 0.5914, 0.6621, 0.5914, 0.6621, 0.5316, 0.7218, 0.5316, 0.7218, 0.5914, 0.6621, 0.5914, 0.6621, 0.5316, 0.7218, 0.5316, 0.7218, 0.5914, 0.6621, 0.5914, 0.7674, 0.5213, 0.8331, 0.5213, 0.8331, 0.587, 0.7674, 0.587, 0.6621, 0.5316, 0.7218, 0.5316, 0.7218, 0.5914, 0.6621, 0.5914, 0.6621, 0.5316, 0.7218, 0.5316, 0.7218, 0.5914, 0.6621, 0.5914])
me_cube_025.use_remesh_fix_poles = True
me_cube_025.use_remesh_preserve_attributes = False
me_cube_025.use_mirror_vertex_groups = False
me_cube_025.update()
me_icosphere_010 = bpy.data.meshes.new('Icosphere.010')
me_icosphere_010.from_pydata([(0.0, 0.0, -1.0), (0.7236, -0.5257, -0.4472), (-0.2764, -0.8506, -0.4472), (-0.8944, 0.0, -0.4472), (-0.2764, 0.8506, -0.4472), (0.7236, 0.5257, -0.4472), (0.2764, -0.8506, 0.4472), (-0.7236, -0.5257, 0.4472), (-0.7236, 0.5257, 0.4472), (0.2764, 0.8506, 0.4472), (0.8944, 0.0, 0.4472), (0.0, 0.0, 1.0)], [], [(0, 1, 2), (1, 0, 5), (0, 2, 3), (0, 3, 4), (0, 4, 5), (1, 5, 10), (2, 1, 6), (3, 2, 7), (4, 3, 8), (5, 4, 9), (1, 10, 6), (2, 6, 7), (3, 7, 8), (4, 8, 9), (5, 9, 10), (6, 10, 11), (7, 6, 11), (8, 7, 11), (9, 8, 11), (10, 9, 11)])
_uv = me_icosphere_010.uv_layers.new(name='UVMap')
_uv.uv.foreach_set('vector', [0.6621, 0.5316, 0.7218, 0.5316, 0.7218, 0.5914, 0.6621, 0.5316, 0.7218, 0.5316, 0.7218, 0.5914, 0.6621, 0.5316, 0.7218, 0.5316, 0.7218, 0.5914, 0.6621, 0.5316, 0.7218, 0.5316, 0.7218, 0.5914, 0.6621, 0.5316, 0.7218, 0.5316, 0.7218, 0.5914, 0.6621, 0.5316, 0.7218, 0.5316, 0.7218, 0.5914, 0.6621, 0.5316, 0.7218, 0.5316, 0.7218, 0.5914, 0.6621, 0.5316, 0.7218, 0.5316, 0.7218, 0.5914, 0.6621, 0.5316, 0.7218, 0.5316, 0.7218, 0.5914, 0.6621, 0.5316, 0.7218, 0.5316, 0.7218, 0.5914, 0.6621, 0.5316, 0.7218, 0.5316, 0.7218, 0.5914, 0.6621, 0.5316, 0.7218, 0.5316, 0.7218, 0.5914, 0.6621, 0.5316, 0.7218, 0.5316, 0.7218, 0.5914, 0.6621, 0.5316, 0.7218, 0.5316, 0.7218, 0.5914, 0.6621, 0.5316, 0.7218, 0.5316, 0.7218, 0.5914, 0.6621, 0.5316, 0.7218, 0.5316, 0.7218, 0.5914, 0.6621, 0.5316, 0.7218, 0.5316, 0.7218, 0.5914, 0.6621, 0.5316, 0.7218, 0.5316, 0.7218, 0.5914, 0.6621, 0.5316, 0.7218, 0.5316, 0.7218, 0.5914, 0.6621, 0.5316, 0.7218, 0.5316, 0.7218, 0.5914])
me_icosphere_010.use_remesh_fix_poles = True
me_icosphere_010.use_remesh_preserve_attributes = False
me_icosphere_010.use_mirror_vertex_groups = False
me_icosphere_010.update()
me_cube_026 = bpy.data.meshes.new('Cube.026')
me_cube_026.from_pydata([(0.9638, -0.6335, -1.299), (-2.012, -1.0, 0.7103), (0.9638, 0.6335, -1.299), (-2.012, 1.0, 0.7103), (1.964, -0.6335, -1.068), (0.1164, -1.0, 1.171), (1.964, 0.6335, -1.068), (0.1164, 1.0, 1.171)], [], [(0, 1, 3, 2), (2, 3, 7, 6), (6, 7, 5, 4), (4, 5, 1, 0), (2, 6, 4, 0), (7, 3, 1, 5)])
_uv = me_cube_026.uv_layers.new(name='UVMap')
_uv.uv.foreach_set('vector', [0.7674, 0.5213, 0.8331, 0.5213, 0.8331, 0.587, 0.7674, 0.587, 0.6621, 0.5316, 0.7218, 0.5316, 0.7218, 0.5914, 0.6621, 0.5914, 0.6621, 0.5316, 0.7218, 0.5316, 0.7218, 0.5914, 0.6621, 0.5914, 0.7674, 0.5213, 0.8331, 0.5213, 0.8331, 0.587, 0.7674, 0.587, 0.6621, 0.5316, 0.7218, 0.5316, 0.7218, 0.5914, 0.6621, 0.5914, 0.6621, 0.5316, 0.7218, 0.5316, 0.7218, 0.5914, 0.6621, 0.5914])
me_cube_026.use_remesh_fix_poles = True
me_cube_026.use_remesh_preserve_attributes = False
me_cube_026.use_mirror_vertex_groups = False
me_cube_026.update()
me_cube_027 = bpy.data.meshes.new('Cube.027')
me_cube_027.from_pydata([(0.07957, -1.0, -1.144), (-1.018, -0.7283, 0.5281), (0.07957, 1.0, -1.144), (-1.018, 0.7283, 0.5281), (1.385, -1.0, -0.2873), (0.2873, -0.7283, 1.385), (1.385, 1.0, -0.2873), (0.2873, 0.7283, 1.385), (1.074, 1.0, -2.659), (1.074, -1.0, -2.659), (2.379, 1.0, -1.803), (2.379, -1.0, -1.803), (1.548, 1.0, -4.208), (1.548, -1.0, -4.208), (2.729, 1.0, -4.119), (2.729, -1.0, -4.119), (1.26, 0.8349, -5.665), (1.26, -0.7995, -5.665), (1.984, 0.8349, -5.888), (1.984, -0.7995, -5.888)], [], [(0, 1, 3, 2), (2, 3, 7, 6), (6, 7, 5, 4), (4, 5, 1, 0), (2, 6, 10, 8), (7, 3, 1, 5), (8, 10, 14, 12), (0, 2, 8, 9), (6, 4, 11, 10), (4, 0, 9, 11), (14, 15, 19, 18), (10, 11, 15, 14), (9, 8, 12, 13), (11, 9, 13, 15), (16, 18, 19, 17), (13, 12, 16, 17), (15, 13, 17, 19), (12, 14, 18, 16)])
_uv = me_cube_027.uv_layers.new(name='UVMap')
_uv.uv.foreach_set('vector', [0.7674, 0.5213, 0.8331, 0.5213, 0.8331, 0.587, 0.7674, 0.587, 0.6621, 0.5316, 0.7218, 0.5316, 0.7218, 0.5914, 0.6621, 0.5914, 0.6621, 0.5316, 0.7218, 0.5316, 0.7218, 0.5914, 0.6621, 0.5914, 0.7674, 0.5213, 0.8331, 0.5213, 0.8331, 0.587, 0.7674, 0.587, 0.6621, 0.5316, 0.7218, 0.5316, 0.7218, 0.5914, 0.6621, 0.5914, 0.7674, 0.5213, 0.8331, 0.5213, 0.8331, 0.587, 0.7674, 0.587, 0.6621, 0.5316, 0.7218, 0.5316, 0.7218, 0.5914, 0.6621, 0.5914, 0.7674, 0.5213, 0.8331, 0.5213, 0.8331, 0.587, 0.7674, 0.587, 0.6621, 0.5316, 0.7218, 0.5316, 0.7218, 0.5914, 0.6621, 0.5914, 0.7674, 0.5213, 0.8331, 0.5213, 0.8331, 0.587, 0.7674, 0.587, 0.6621, 0.5316, 0.7218, 0.5316, 0.7218, 0.5914, 0.6621, 0.5914, 0.6621, 0.5316, 0.7218, 0.5316, 0.7218, 0.5914, 0.6621, 0.5914, 0.7674, 0.5213, 0.8331, 0.5213, 0.8331, 0.587, 0.7674, 0.587, 0.7674, 0.5213, 0.8331, 0.5213, 0.8331, 0.587, 0.7674, 0.587, 0.6621, 0.5316, 0.7218, 0.5316, 0.7218, 0.5914, 0.6621, 0.5914, 0.7674, 0.5213, 0.8331, 0.5213, 0.8331, 0.587, 0.7674, 0.587, 0.7674, 0.5213, 0.8331, 0.5213, 0.8331, 0.587, 0.7674, 0.587, 0.6621, 0.5316, 0.7218, 0.5316, 0.7218, 0.5914, 0.6621, 0.5914])
me_cube_027.use_remesh_fix_poles = True
me_cube_027.use_remesh_preserve_attributes = False
me_cube_027.use_mirror_vertex_groups = False
me_cube_027.update()
me_cube_028 = bpy.data.meshes.new('Cube.028')
me_cube_028.from_pydata([(-0.2711, -0.3927, -1.665), (-1.388, -1.648, -0.1323), (0.07588, 0.1208, -1.284), (-1.327, 0.6865, 0.6332), (1.388, -0.8201, -0.6332), (0.2711, -2.075, 0.8996), (1.674, -0.173, -0.2526), (0.2711, 0.3927, 1.665), (0.1961, -2.592, -2.756), (-0.6684, -3.898, -1.813), (0.6158, -4.229, -1.014), (1.48, -2.923, -1.957)], [], [(0, 1, 3, 2), (2, 3, 7, 6), (6, 7, 5, 4), (1, 0, 8, 9), (2, 6, 4, 0), (7, 3, 1, 5), (11, 10, 9, 8), (0, 4, 11, 8), (5, 1, 9, 10), (4, 5, 10, 11)])
_uv = me_cube_028.uv_layers.new(name='UVMap')
_uv.uv.foreach_set('vector', [0.7674, 0.5213, 0.8331, 0.5213, 0.8331, 0.587, 0.7674, 0.587, 0.6621, 0.5316, 0.7218, 0.5316, 0.7218, 0.5914, 0.6621, 0.5914, 0.6621, 0.5316, 0.7218, 0.5316, 0.7218, 0.5914, 0.6621, 0.5914, 0.7674, 0.5213, 0.8331, 0.5213, 0.8331, 0.587, 0.7674, 0.587, 0.6621, 0.5316, 0.7218, 0.5316, 0.7218, 0.5914, 0.6621, 0.5914, 0.7674, 0.5213, 0.8331, 0.5213, 0.8331, 0.587, 0.7674, 0.587, 0.6621, 0.5316, 0.7218, 0.5316, 0.7218, 0.5914, 0.6621, 0.5914, 0.6621, 0.5316, 0.7218, 0.5316, 0.7218, 0.5914, 0.6621, 0.5914, 0.7674, 0.5213, 0.8331, 0.5213, 0.8331, 0.587, 0.7674, 0.587, 0.6621, 0.5316, 0.7218, 0.5316, 0.7218, 0.5914, 0.6621, 0.5914])
me_cube_028.use_remesh_fix_poles = True
me_cube_028.use_remesh_preserve_attributes = False
me_cube_028.use_mirror_vertex_groups = False
me_cube_028.update()

# ---- objects
ob_camera = bpy.data.objects.new('Camera', cam_camera)
ob_front = bpy.data.objects.new('front', None)
ob_cube = bpy.data.objects.new('Cube', me_cube_002)
ob_side = bpy.data.objects.new('side', None)
ob_cube_001 = bpy.data.objects.new('Cube.001', me_cube_003)
ob_cube_002 = bpy.data.objects.new('Cube.002', me_cube_004)
ob_cube_003 = bpy.data.objects.new('Cube.003', me_cube_005)
ob_cube_004 = bpy.data.objects.new('Cube.004', me_cube_006)
ob_cube_005 = bpy.data.objects.new('Cube.005', me_cube_007)
ob_cube_006 = bpy.data.objects.new('Cube.006', me_cube_009)
ob_cube_007 = bpy.data.objects.new('Cube.007', me_cube_010)
ob_icosphere_002 = bpy.data.objects.new('Icosphere.002', me_icosphere_002)
ob_icosphere_001 = bpy.data.objects.new('Icosphere.001', me_icosphere_003)
ob_cube_008 = bpy.data.objects.new('Cube.008', me_cube_011)
ob_icosphere_003 = bpy.data.objects.new('Icosphere.003', me_icosphere_004)
ob_cube_009 = bpy.data.objects.new('Cube.009', me_cube_012)
ob_cube_010 = bpy.data.objects.new('Cube.010', me_cube_013)
ob_cube_011 = bpy.data.objects.new('Cube.011', me_cube_014)
ob_cube_012 = bpy.data.objects.new('Cube.012', me_cube_022)
ob_cube_013 = bpy.data.objects.new('Cube.013', me_cube_023)
ob_cube_014 = bpy.data.objects.new('Cube.014', me_cube_024)
ob_icosphere_004 = bpy.data.objects.new('Icosphere.004', me_icosphere_008)
ob_icosphere_005 = bpy.data.objects.new('Icosphere.005', me_icosphere_009)
ob_cube_015 = bpy.data.objects.new('Cube.015', me_cube_025)
ob_icosphere_006 = bpy.data.objects.new('Icosphere.006', me_icosphere_010)
ob_cube_016 = bpy.data.objects.new('Cube.016', me_cube_026)
ob_cube_017 = bpy.data.objects.new('Cube.017', me_cube_027)
ob_cube_018 = bpy.data.objects.new('Cube.018', me_cube_028)

# ---- transforms, parenting, visibility, modifiers, constraints
ob_camera.location = (7.359, -6.926, 4.958)
ob_camera.rotation_euler = (1.109, 0.0, 0.8149)
ob_camera.lock_rotations_4d = False
ob_camera.empty_display_type = 'ARROWS'
ob_camera.color = (0.0, 0.0, 0.0, 0.0)
ob_camera.display_type = 'WIRE'
ob_camera.lineart.crease_threshold = 0.0
ob_front.location = (6.876, 2.972, 5.41)
ob_front.rotation_euler = (1.571, -0.0, 0.0)
ob_front.scale = (3.831, 3.831, 3.831)
ob_front.empty_display_type = 'IMAGE'
ob_front.empty_display_size = 5.0
ob_front.lineart.crease_threshold = 0.0
ob_cube.location = (-0.06096, -0.1361, 9.581)
ob_cube.scale = (0.3944, 0.586, 0.6114)
ob_cube.lineart.crease_threshold = 0.0
ob_side.location = (-4.376, -1.643, 5.511)
ob_side.rotation_euler = (1.571, -0.0, 1.571)
ob_side.scale = (3.831, 3.831, 3.831)
ob_side.empty_display_type = 'IMAGE'
ob_side.empty_display_size = 5.0
ob_side.lineart.crease_threshold = 0.0
ob_cube_001.location = (-0.03283, 0.2315, 8.925)
ob_cube_001.scale = (0.2156, 0.2156, 0.3284)
ob_cube_001.lineart.crease_threshold = 0.0
ob_cube_002.location = (-0.04933, 0.2386, 7.867)
ob_cube_002.scale = (0.8259, 0.8259, 0.8259)
ob_cube_002.lineart.crease_threshold = 0.0
ob_cube_003.location = (-0.03988, 0.163, 6.752)
ob_cube_003.scale = (0.336, 0.336, 0.336)
ob_cube_003.lineart.crease_threshold = 0.0
ob_cube_004.location = (-0.01422, 0.1707, 5.935)
ob_cube_004.scale = (0.807, 0.5117, 0.554)
ob_cube_004.lineart.crease_threshold = 0.0
ob_cube_005.location = (0.5644, 0.1682, 4.88)
ob_cube_005.scale = (0.3318, 0.3639, 0.8607)
ob_cube_005.lineart.crease_threshold = 0.0
ob_cube_006.location = (0.7166, 0.4194, 2.384)
ob_cube_006.scale = (0.2644, 0.2879, 1.0)
ob_cube_006.lineart.crease_threshold = 0.0
ob_cube_007.location = (0.7067, 0.4166, 0.8588)
ob_cube_007.scale = (0.2187, 0.2187, 0.3653)
ob_cube_007.lineart.crease_threshold = 0.0
ob_icosphere_002.location = (0.6929, 0.3912, 3.678)
ob_icosphere_002.scale = (0.4291, 0.4291, 0.4291)
ob_icosphere_002.lineart.crease_threshold = 0.0
ob_icosphere_001.location = (0.8135, 0.3532, 8.251)
ob_icosphere_001.scale = (0.3194, 0.3194, 0.3194)
ob_icosphere_001.lineart.crease_threshold = 0.0
ob_cube_008.location = (1.159, 0.3389, 7.56)
ob_cube_008.scale = (0.1908, 0.2543, 0.4734)
ob_cube_008.lineart.crease_threshold = 0.0
ob_icosphere_003.location = (1.437, 0.3532, 7.01)
ob_icosphere_003.scale = (0.1882, 0.1882, 0.1882)
ob_icosphere_003.lineart.crease_threshold = 0.0
ob_cube_009.location = (1.697, 0.3389, 6.418)
ob_cube_009.scale = (0.1908, 0.2543, 0.4734)
ob_cube_009.lineart.crease_threshold = 0.0
ob_cube_010.location = (2.043, 0.3456, 5.712)
ob_cube_010.scale = (0.1271, 0.2237, 0.1271)
ob_cube_010.lineart.crease_threshold = 0.0
ob_cube_011.location = (2.048, 0.1308, 5.758)
ob_cube_011.scale = (0.08373, 0.08373, 0.08373)
ob_cube_011.lineart.crease_threshold = 0.0
ob_cube_012.location = (-0.5568, 0.1682, 4.88)
ob_cube_012.scale = (-0.3318, 0.3639, 0.8607)
ob_cube_012.lineart.crease_threshold = 0.0
ob_cube_013.location = (-0.709, 0.4194, 2.384)
ob_cube_013.scale = (-0.2644, 0.2879, 1.0)
ob_cube_013.lineart.crease_threshold = 0.0
ob_cube_014.location = (-0.6991, 0.4166, 0.8588)
ob_cube_014.scale = (-0.2187, 0.2187, 0.3653)
ob_cube_014.lineart.crease_threshold = 0.0
ob_icosphere_004.location = (-0.6853, 0.3912, 3.678)
ob_icosphere_004.scale = (-0.4291, 0.4291, 0.4291)
ob_icosphere_004.lineart.crease_threshold = 0.0
ob_icosphere_005.location = (-0.8059, 0.3532, 8.251)
ob_icosphere_005.scale = (-0.3194, 0.3194, 0.3194)
ob_icosphere_005.lineart.crease_threshold = 0.0
ob_cube_015.location = (-1.151, 0.3389, 7.56)
ob_cube_015.scale = (-0.1908, 0.2543, 0.4734)
ob_cube_015.lineart.crease_threshold = 0.0
ob_icosphere_006.location = (-1.429, 0.3532, 7.01)
ob_icosphere_006.scale = (-0.1882, 0.1882, 0.1882)
ob_icosphere_006.lineart.crease_threshold = 0.0
ob_cube_016.location = (-1.689, 0.3389, 6.418)
ob_cube_016.scale = (-0.1908, 0.2543, 0.4734)
ob_cube_016.lineart.crease_threshold = 0.0
ob_cube_017.location = (-2.036, 0.3456, 5.712)
ob_cube_017.scale = (-0.1271, 0.2237, 0.1271)
ob_cube_017.lineart.crease_threshold = 0.0
ob_cube_018.location = (-2.041, 0.1308, 5.758)
ob_cube_018.scale = (-0.08373, 0.08373, 0.08373)
ob_cube_018.lineart.crease_threshold = 0.0

# ---- collection membership
col_collection.objects.link(ob_camera)
col_background.objects.link(ob_front)
col_background.objects.link(ob_cube)
col_background.objects.link(ob_side)
col_background.objects.link(ob_cube_001)
col_background.objects.link(ob_cube_002)
col_background.objects.link(ob_cube_003)
col_background.objects.link(ob_cube_004)
col_background.objects.link(ob_cube_005)
col_background.objects.link(ob_cube_006)
col_background.objects.link(ob_cube_007)
col_background.objects.link(ob_icosphere_002)
col_background.objects.link(ob_icosphere_001)
col_background.objects.link(ob_cube_008)
col_background.objects.link(ob_icosphere_003)
col_background.objects.link(ob_cube_009)
col_background.objects.link(ob_cube_010)
col_background.objects.link(ob_cube_011)
col_background.objects.link(ob_cube_012)
col_background.objects.link(ob_cube_013)
col_background.objects.link(ob_cube_014)
col_background.objects.link(ob_icosphere_004)
col_background.objects.link(ob_icosphere_005)
col_background.objects.link(ob_cube_015)
col_background.objects.link(ob_icosphere_006)
col_background.objects.link(ob_cube_016)
col_background.objects.link(ob_cube_017)
col_background.objects.link(ob_cube_018)

# ---- scene / render settings (as saved in the file)
scene.camera = ob_camera
scene.frame_start = 1; scene.frame_end = 250; scene.frame_set(92)
scene.render.engine = 'BLENDER_EEVEE_NEXT'
scene.cycles.use_denoising = False
scene.cycles.samples = 128
scene.cycles.sampling_pattern = 'TABULATED_SOBOL'
scene.cycles.use_adaptive_sampling = False
scene.cycles.use_light_tree = False
scene.view_settings.view_transform = 'Filmic'
bpy.context.view_layer.update()

# ---- added for rendering (the .blend has no usable light): sun
light_auto_sun = bpy.data.lights.new('AutoSun', 'SUN')
light_auto_sun.energy = 3.0
light_auto_sun.angle = 0.0523599
ob_auto_sun = bpy.data.objects.new('AutoSun', light_auto_sun)
scene.collection.objects.link(ob_auto_sun)
ob_auto_sun.rotation_euler = (0.872665, 0.174533, 0.523599)
bpy.context.view_layer.update()
